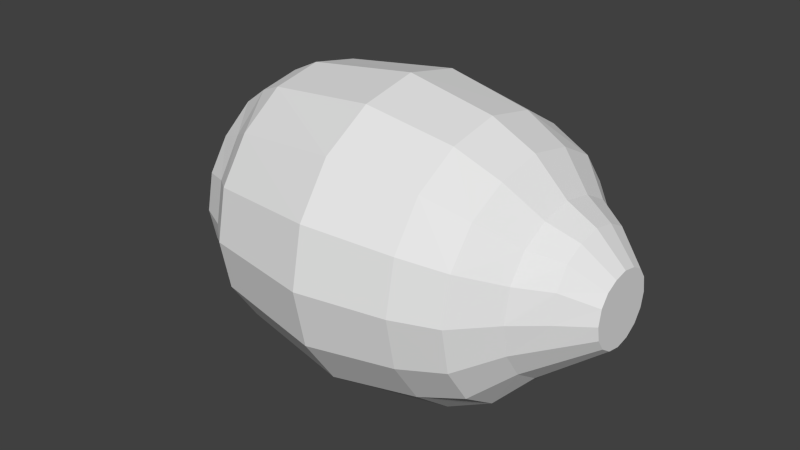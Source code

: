 # Source: lemon.blend  (saved by Blender 2.70.0; exported with 4.5.12 LTS)
import bpy
from mathutils import Matrix  # noqa: F401  (used for matrix-valued properties, if any)

bpy.ops.wm.read_factory_settings(use_empty=True)
scene = bpy.context.scene
scene.name = 'Scene'

# ---- collections
col_collection_1 = bpy.data.collections.new('Collection 1'); scene.collection.children.link(col_collection_1)

# ---- world
world_world = bpy.data.worlds.new('World'); scene.world = world_world
world_world.color = (0.05088, 0.05088, 0.05088)
world_world.use_sun_shadow = False
world_world.sun_shadow_jitter_overblur = 0.0
world_world.cycles.sampling_method = 'MANUAL'
world_world.cycles.sample_map_resolution = 256

# ---- meshes
me_cylinder = bpy.data.meshes.new('Cylinder')
me_cylinder.from_pydata([(-0.5937, 0.3698, 0.5121), (0.5764, 0.4693, 0.5121), (-0.5937, 0.3417, 0.3856), (0.5764, 0.4336, 0.3325), (-0.5937, 0.2615, 0.3071), (0.5764, 0.3319, 0.1802), (-0.5937, 0.1415, 0.2269), (0.5764, 0.1796, 0.07687), (-0.5936, 0.1415, 0.8733), (0.5764, 0.1796, 0.9064), (-0.5937, 0.2615, 0.7749), (0.5764, 0.3319, 0.8256), (-0.5937, 0.3417, 0.6536), (0.5764, 0.4336, 0.6917), (0.4067, 0.5334, 0.5121), (0.4067, 0.4928, 0.308), (0.4067, 0.3772, 0.1348), (0.4067, 0.2041, -0.002548), (0.4067, 0.2041, 0.9863), (0.4067, 0.3772, 0.8836), (0.4067, 0.4928, 0.7163), (0.06768, 0.5524, 0.2835), (0.06768, 0.4228, 0.08956), (0.06768, 0.2288, -0.04006), (0.06768, 0.2288, 1.051), (0.06768, 0.4228, 0.9311), (0.06768, 0.5524, 0.7412), (0.06768, 0.5979, 0.5124), (0.7049, 0.3252, 0.5092), (0.7049, 0.3005, 0.3847), (0.7049, 0.23, 0.2792), (0.7049, 0.1245, 0.2087), (0.7049, 0.1245, 0.7919), (0.7049, 0.23, 0.7354), (0.7049, 0.3005, 0.6365), (0.9304, 0.1423, 0.5064), (0.9304, 0.1315, 0.4509), (0.9304, 0.1006, 0.4048), (0.9304, 0.05445, 0.3739), (0.9304, 0.05445, 0.6345), (0.9304, 0.1006, 0.6095), (0.9304, 0.1315, 0.5664), (-0.3735, 0.4777, 0.3142), (-0.3735, 0.3656, 0.1465), (-0.3735, 0.1979, 0.03437), (-0.3735, 0.1978, 0.999), (-0.3735, 0.3656, 0.8765), (-0.3735, 0.4777, 0.71), (-0.3735, 0.5171, 0.5121), (-0.4836, 0.3927, 0.3508), (-0.4836, 0.3005, 0.2343), (-0.4836, 0.1626, 0.1422), (-0.4836, 0.1626, 0.9509), (-0.4836, 0.3005, 0.8191), (-0.4836, 0.3927, 0.6747), (-0.4836, 0.425, 0.5121), (-0.7161, 0.1866, 0.5218), (-0.7161, 0.1724, 0.4579), (-0.7161, 0.132, 0.4183), (-0.7161, 0.07141, 0.3779), (-0.716, 0.07138, 0.6941), (-0.716, 0.1319, 0.6537), (-0.7161, 0.1724, 0.5932), (-0.8909, 0.0387, 0.5498), (-0.8909, 0.03575, 0.5366), (-0.8909, 0.02736, 0.5284), (-0.8909, 0.01481, 0.52), (-0.891, 0.01481, 0.5856), (-0.891, 0.02737, 0.5772), (-0.8909, 0.03576, 0.5646), (0.8177, 0.2337, 0.5114), (0.8177, 0.216, 0.6196), (0.8177, 0.08945, 0.2913), (0.8177, 0.216, 0.4178), (0.8177, 0.08945, 0.7378), (0.8177, 0.1653, 0.342), (0.8177, 0.1653, 0.6975), (-0.5937, -0.3698, 0.5121), (0.5764, -0.4693, 0.5121), (-0.5937, -0.3417, 0.3856), (0.5764, -0.4336, 0.3325), (-0.5937, -0.2615, 0.3071), (0.5764, -0.3319, 0.1802), (-0.5937, -0.1415, 0.2269), (0.5764, -0.1796, 0.07687), (-0.5937, 0.0, 0.1987), (0.5764, 0.0, 0.04114), (-0.5936, 0.0, 0.9014), (0.5764, 0.0, 0.9421), (-0.5936, -0.1415, 0.8733), (0.5764, -0.1796, 0.9064), (-0.5937, -0.2615, 0.7749), (0.5764, -0.3319, 0.8256), (-0.5937, -0.3417, 0.6536), (0.5764, -0.4336, 0.6917), (0.4067, -0.5334, 0.5121), (0.4067, -0.4928, 0.308), (0.4067, -0.3772, 0.1348), (0.4067, -0.2041, -0.002548), (0.4067, 0.0, -0.04315), (0.4067, 0.0, 1.027), (0.4067, -0.2041, 0.9863), (0.4067, -0.3772, 0.8836), (0.4067, -0.4928, 0.7163), (0.06768, -0.5524, 0.2835), (0.06768, -0.4228, 0.08956), (0.06768, -0.2288, -0.04006), (0.06768, 0.0, -0.08558), (0.06768, 0.0, 1.097), (0.06768, -0.2288, 1.051), (0.06768, -0.4228, 0.9311), (0.06768, -0.5524, 0.7412), (0.06768, -0.5979, 0.5124), (0.7049, -0.3252, 0.5092), (0.7049, -0.3005, 0.3847), (0.7049, -0.23, 0.2792), (0.7049, -0.1245, 0.2087), (0.7049, 0.0, 0.184), (0.7049, 0.0, 0.8167), (0.7049, -0.1245, 0.7919), (0.7049, -0.23, 0.7354), (0.7049, -0.3005, 0.6365), (0.9304, -0.1423, 0.5064), (0.9304, -0.1315, 0.4509), (0.9304, -0.1006, 0.4048), (0.9304, -0.05445, 0.3739), (0.9304, 0.0, 0.3631), (0.9304, 0.0, 0.6454), (0.9304, -0.05445, 0.6345), (0.9304, -0.1006, 0.6095), (0.9304, -0.1315, 0.5664), (-0.3735, -0.4777, 0.3142), (-0.3735, -0.3656, 0.1465), (-0.3735, -0.1979, 0.03437), (-0.3735, 0.0, -0.004989), (-0.3735, 0.0, 1.038), (-0.3735, -0.1978, 0.999), (-0.3735, -0.3656, 0.8765), (-0.3735, -0.4777, 0.71), (-0.3735, -0.5171, 0.5121), (-0.4836, -0.3927, 0.3508), (-0.4836, -0.3005, 0.2343), (-0.4836, -0.1626, 0.1422), (-0.4836, 0.0, 0.1098), (-0.4836, 0.0, 0.9833), (-0.4836, -0.1626, 0.9509), (-0.4836, -0.3005, 0.8191), (-0.4836, -0.3927, 0.6747), (-0.4836, -0.425, 0.5121), (-0.7161, -0.1866, 0.5218), (-0.7161, -0.1724, 0.4579), (-0.7161, -0.132, 0.4183), (-0.7161, -0.07141, 0.3779), (-0.7161, 0.0, 0.3637), (-0.716, 0.0, 0.7083), (-0.716, -0.07138, 0.6941), (-0.716, -0.1319, 0.6537), (-0.7161, -0.1724, 0.5932), (-0.8909, -0.0387, 0.5498), (-0.8909, -0.03575, 0.5366), (-0.8909, -0.02736, 0.5284), (-0.8909, -0.01481, 0.52), (-0.8909, 0.0, 0.517), (-0.891, 0.0, 0.5885), (-0.891, -0.01481, 0.5856), (-0.891, -0.02737, 0.5772), (-0.8909, -0.03576, 0.5646), (0.8177, -0.2337, 0.5114), (0.8177, -0.216, 0.6196), (0.8177, 0.0, 0.7556), (0.8177, 0.0, 0.2735), (0.8177, -0.08945, 0.2913), (0.8177, -0.216, 0.4178), (0.8177, -0.08945, 0.7378), (0.8177, -0.1653, 0.342), (0.8177, -0.1653, 0.6975)], [], [(14, 1, 3, 15), (15, 3, 5, 16), (16, 5, 7, 17), (17, 7, 86, 99), (100, 88, 9, 18), (18, 9, 11, 19), (86, 7, 31, 117), (20, 13, 1, 14), (19, 11, 13, 20), (27, 14, 15, 21), (21, 15, 16, 22), (22, 16, 17, 23), (23, 17, 99, 107), (108, 100, 18, 24), (24, 18, 19, 25), (26, 20, 14, 27), (25, 19, 20, 26), (48, 27, 21, 42), (42, 21, 22, 43), (43, 22, 23, 44), (44, 23, 107, 134), (135, 108, 24, 45), (45, 24, 25, 46), (47, 26, 27, 48), (46, 25, 26, 47), (70, 71, 41, 35), (1, 13, 34, 28), (7, 5, 30, 31), (13, 11, 33, 34), (3, 1, 28, 29), (11, 9, 32, 33), (5, 3, 29, 30), (9, 88, 118, 32), (170, 72, 38, 126), (73, 70, 35, 36), (74, 169, 127, 39), (75, 73, 36, 37), (76, 74, 39, 40), (71, 76, 40, 41), (72, 75, 37, 38), (55, 48, 42, 49), (49, 42, 43, 50), (50, 43, 44, 51), (51, 44, 134, 143), (144, 135, 45, 52), (52, 45, 46, 53), (54, 47, 48, 55), (53, 46, 47, 54), (0, 55, 49, 2), (2, 49, 50, 4), (4, 50, 51, 6), (6, 51, 143, 85), (87, 144, 52, 8), (8, 52, 53, 10), (12, 54, 55, 0), (10, 53, 54, 12), (62, 56, 63, 69), (4, 6, 59, 58), (10, 12, 62, 61), (2, 4, 58, 57), (0, 2, 57, 56), (8, 10, 61, 60), (87, 8, 60, 154), (12, 0, 56, 62), (6, 85, 153, 59), (59, 153, 162, 66), (56, 57, 64, 63), (154, 60, 67, 163), (57, 58, 65, 64), (60, 61, 68, 67), (61, 62, 69, 68), (58, 59, 66, 65), (28, 34, 71, 70), (117, 31, 72, 170), (29, 28, 70, 73), (32, 118, 169, 74), (30, 29, 73, 75), (33, 32, 74, 76), (34, 33, 76, 71), (31, 30, 75, 72), (36, 35, 41, 40, 39, 127, 126, 38, 37), (63, 64, 65, 66, 162, 163, 67, 68, 69), (95, 96, 80, 78), (96, 97, 82, 80), (97, 98, 84, 82), (98, 99, 86, 84), (100, 101, 90, 88), (101, 102, 92, 90), (86, 117, 116, 84), (103, 95, 78, 94), (102, 103, 94, 92), (112, 104, 96, 95), (104, 105, 97, 96), (105, 106, 98, 97), (106, 107, 99, 98), (108, 109, 101, 100), (109, 110, 102, 101), (111, 112, 95, 103), (110, 111, 103, 102), (139, 131, 104, 112), (131, 132, 105, 104), (132, 133, 106, 105), (133, 134, 107, 106), (135, 136, 109, 108), (136, 137, 110, 109), (138, 139, 112, 111), (137, 138, 111, 110), (167, 122, 130, 168), (78, 113, 121, 94), (84, 116, 115, 82), (94, 121, 120, 92), (80, 114, 113, 78), (92, 120, 119, 90), (82, 115, 114, 80), (90, 119, 118, 88), (170, 126, 125, 171), (172, 123, 122, 167), (173, 128, 127, 169), (174, 124, 123, 172), (175, 129, 128, 173), (168, 130, 129, 175), (171, 125, 124, 174), (148, 140, 131, 139), (140, 141, 132, 131), (141, 142, 133, 132), (142, 143, 134, 133), (144, 145, 136, 135), (145, 146, 137, 136), (147, 148, 139, 138), (146, 147, 138, 137), (77, 79, 140, 148), (79, 81, 141, 140), (81, 83, 142, 141), (83, 85, 143, 142), (87, 89, 145, 144), (89, 91, 146, 145), (93, 77, 148, 147), (91, 93, 147, 146), (157, 166, 158, 149), (81, 151, 152, 83), (91, 156, 157, 93), (79, 150, 151, 81), (77, 149, 150, 79), (89, 155, 156, 91), (87, 154, 155, 89), (93, 157, 149, 77), (83, 152, 153, 85), (152, 161, 162, 153), (149, 158, 159, 150), (154, 163, 164, 155), (150, 159, 160, 151), (155, 164, 165, 156), (156, 165, 166, 157), (151, 160, 161, 152), (113, 167, 168, 121), (117, 170, 171, 116), (114, 172, 167, 113), (119, 173, 169, 118), (115, 174, 172, 114), (120, 175, 173, 119), (121, 168, 175, 120), (116, 171, 174, 115), (123, 124, 125, 126, 127, 128, 129, 130, 122), (158, 166, 165, 164, 163, 162, 161, 160, 159)])
_uv = me_cylinder.uv_layers.new(name='UVMap')
_uv.uv.foreach_set('vector', [0.6462, 0.4408, 0.7164, 0.4407, 0.7227, 0.5127, 0.6507, 0.5223, 0.6507, 0.5223, 0.7227, 0.5127, 0.74, 0.5879, 0.6631, 0.6083, 0.6631, 0.6083, 0.74, 0.5879, 0.7725, 0.6697, 0.6853, 0.7098, 0.6853, 0.7098, 0.7725, 0.6697, 0.8311, 0.7609, 0.724, 0.8202, 0.7237, 0.07097, 0.8315, 0.1328, 0.7725, 0.225, 0.6837, 0.185, 0.6837, 0.185, 0.7725, 0.225, 0.7378, 0.2999, 0.6606, 0.2759, 0.8311, 0.7609, 0.7725, 0.6697, 0.8584, 0.614, 0.9124, 0.6682, 0.6492, 0.3599, 0.7204, 0.3688, 0.7164, 0.4407, 0.6462, 0.4408, 0.6606, 0.2759, 0.7378, 0.2999, 0.7204, 0.3688, 0.6492, 0.3599, 0.5173, 0.4402, 0.6462, 0.4408, 0.6507, 0.5223, 0.5174, 0.5272, 0.5174, 0.5272, 0.6507, 0.5223, 0.6631, 0.6083, 0.5175, 0.6205, 0.5175, 0.6205, 0.6631, 0.6083, 0.6853, 0.7098, 0.5174, 0.7281, 0.5174, 0.7281, 0.6853, 0.7098, 0.724, 0.8202, 0.5154, 0.8642, 0.5129, 0.02957, 0.7237, 0.07097, 0.6837, 0.185, 0.5149, 0.1583, 0.5149, 0.1583, 0.6837, 0.185, 0.6606, 0.2759, 0.5155, 0.2638, 0.5171, 0.3541, 0.6492, 0.3599, 0.6462, 0.4408, 0.5173, 0.4402, 0.5155, 0.2638, 0.6606, 0.2759, 0.6492, 0.3599, 0.5171, 0.3541, 0.3506, 0.4424, 0.5173, 0.4402, 0.5174, 0.5272, 0.3466, 0.5202, 0.3466, 0.5202, 0.5174, 0.5272, 0.5175, 0.6205, 0.3334, 0.601, 0.3334, 0.601, 0.5175, 0.6205, 0.5174, 0.7281, 0.3072, 0.6887, 0.3072, 0.6887, 0.5174, 0.7281, 0.5154, 0.8642, 0.2605, 0.7879, 0.2628, 0.09426, 0.5129, 0.02957, 0.5149, 0.1583, 0.3059, 0.1935, 0.3059, 0.1935, 0.5149, 0.1583, 0.5155, 0.2638, 0.3326, 0.2838, 0.3473, 0.3645, 0.5171, 0.3541, 0.5173, 0.4402, 0.3506, 0.4424, 0.3326, 0.2838, 0.5155, 0.2638, 0.5171, 0.3541, 0.3473, 0.3645, 0.864, 0.4386, 0.869, 0.3881, 0.9288, 0.4142, 0.926, 0.4397, 0.7164, 0.4407, 0.7204, 0.3688, 0.8042, 0.3815, 0.7985, 0.4404, 0.7725, 0.6697, 0.74, 0.5879, 0.824, 0.556, 0.8584, 0.614, 0.7204, 0.3688, 0.7378, 0.2999, 0.8221, 0.326, 0.8042, 0.3815, 0.7227, 0.5127, 0.7164, 0.4407, 0.7985, 0.4404, 0.8049, 0.4979, 0.7378, 0.2999, 0.7725, 0.225, 0.8568, 0.2733, 0.8221, 0.326, 0.74, 0.5879, 0.7227, 0.5127, 0.8049, 0.4979, 0.824, 0.556, 0.7725, 0.225, 0.8315, 0.1328, 0.9091, 0.2193, 0.8568, 0.2733, 0.9624, 0.5917, 0.9186, 0.5606, 0.966, 0.5012, 0.9942, 0.5115, 0.8705, 0.4824, 0.864, 0.4386, 0.926, 0.4397, 0.9314, 0.4632, 0.9142, 0.3146, 0.9548, 0.2844, 0.9893, 0.3679, 0.9623, 0.3795, 0.8882, 0.5231, 0.8705, 0.4824, 0.9314, 0.4632, 0.9449, 0.4843, 0.8855, 0.347, 0.9142, 0.3146, 0.9623, 0.3795, 0.9408, 0.3939, 0.869, 0.3881, 0.8855, 0.347, 0.9408, 0.3939, 0.9288, 0.4142, 0.9186, 0.5606, 0.8882, 0.5231, 0.9449, 0.4843, 0.966, 0.5012, 0.2942, 0.4423, 0.3506, 0.4424, 0.3466, 0.5202, 0.2881, 0.5122, 0.2881, 0.5122, 0.3466, 0.5202, 0.3334, 0.601, 0.2695, 0.5757, 0.2695, 0.5757, 0.3334, 0.601, 0.3072, 0.6887, 0.2365, 0.6505, 0.2365, 0.6505, 0.3072, 0.6887, 0.2605, 0.7879, 0.1814, 0.7279, 0.2018, 0.1335, 0.2628, 0.09426, 0.3059, 0.1935, 0.2473, 0.2107, 0.2473, 0.2107, 0.3059, 0.1935, 0.3326, 0.2838, 0.2726, 0.298, 0.2883, 0.372, 0.3473, 0.3645, 0.3506, 0.4424, 0.2942, 0.4423, 0.2726, 0.298, 0.3326, 0.2838, 0.3473, 0.3645, 0.2883, 0.372, 0.2422, 0.4418, 0.2942, 0.4423, 0.2881, 0.5122, 0.2364, 0.4965, 0.2364, 0.4965, 0.2881, 0.5122, 0.2695, 0.5757, 0.2148, 0.5426, 0.2148, 0.5426, 0.2695, 0.5757, 0.2365, 0.6505, 0.1784, 0.6046, 0.1784, 0.6046, 0.2365, 0.6505, 0.1814, 0.7279, 0.1204, 0.6639, 0.1389, 0.1867, 0.2018, 0.1335, 0.2473, 0.2107, 0.1901, 0.2489, 0.1901, 0.2489, 0.2473, 0.2107, 0.2726, 0.298, 0.2189, 0.3178, 0.2361, 0.3807, 0.2883, 0.372, 0.2942, 0.4423, 0.2422, 0.4418, 0.2189, 0.3178, 0.2726, 0.298, 0.2883, 0.372, 0.2361, 0.3807, 0.131, 0.4003, 0.1352, 0.4392, 0.02478, 0.4243, 0.02334, 0.4176, 0.2148, 0.5426, 0.1784, 0.6046, 0.09164, 0.5324, 0.1151, 0.5002, 0.2189, 0.3178, 0.2361, 0.3807, 0.131, 0.4003, 0.1176, 0.3626, 0.2364, 0.4965, 0.2148, 0.5426, 0.1151, 0.5002, 0.1301, 0.4737, 0.2422, 0.4418, 0.2364, 0.4965, 0.1301, 0.4737, 0.1352, 0.4392, 0.1901, 0.2489, 0.2189, 0.3178, 0.1176, 0.3626, 0.09353, 0.3293, 0.1389, 0.1867, 0.1901, 0.2489, 0.09353, 0.3293, 0.06097, 0.3024, 0.2361, 0.3807, 0.2422, 0.4418, 0.1352, 0.4392, 0.131, 0.4003, 0.1784, 0.6046, 0.1204, 0.6639, 0.05901, 0.5564, 0.09164, 0.5324, 0.09164, 0.5324, 0.05901, 0.5564, 0.005803, 0.4428, 0.01367, 0.4397, 0.1352, 0.4392, 0.1301, 0.4737, 0.02363, 0.4305, 0.02478, 0.4243, 0.06097, 0.3024, 0.09353, 0.3293, 0.01332, 0.4068, 0.005803, 0.4037, 0.1301, 0.4737, 0.1151, 0.5002, 0.01968, 0.4347, 0.02363, 0.4305, 0.09353, 0.3293, 0.1176, 0.3626, 0.01944, 0.4115, 0.01332, 0.4068, 0.1176, 0.3626, 0.131, 0.4003, 0.02334, 0.4176, 0.01944, 0.4115, 0.1151, 0.5002, 0.09164, 0.5324, 0.01367, 0.4397, 0.01968, 0.4347, 0.7985, 0.4404, 0.8042, 0.3815, 0.869, 0.3881, 0.864, 0.4386, 0.9124, 0.6682, 0.8584, 0.614, 0.9186, 0.5606, 0.9624, 0.5917, 0.8049, 0.4979, 0.7985, 0.4404, 0.864, 0.4386, 0.8705, 0.4824, 0.8568, 0.2733, 0.9091, 0.2193, 0.9548, 0.2844, 0.9142, 0.3146, 0.824, 0.556, 0.8049, 0.4979, 0.8705, 0.4824, 0.8882, 0.5231, 0.8221, 0.326, 0.8568, 0.2733, 0.9142, 0.3146, 0.8855, 0.347, 0.8042, 0.3815, 0.8221, 0.326, 0.8855, 0.347, 0.869, 0.3881, 0.8584, 0.614, 0.824, 0.556, 0.8882, 0.5231, 0.9186, 0.5606, 0.9314, 0.4632, 0.926, 0.4397, 0.9288, 0.4142, 0.9408, 0.3939, 0.9623, 0.3795, 0.9893, 0.3679, 0.9942, 0.5115, 0.966, 0.5012, 0.9449, 0.4843, 0.02478, 0.4243, 0.02363, 0.4305, 0.01968, 0.4347, 0.01367, 0.4397, 0.005803, 0.4428, 0.005803, 0.4037, 0.01332, 0.4068, 0.01944, 0.4115, 0.02334, 0.4176, 0.6462, 0.4408, 0.6507, 0.5223, 0.7227, 0.5127, 0.7164, 0.4407, 0.6507, 0.5223, 0.6631, 0.6083, 0.74, 0.5879, 0.7227, 0.5127, 0.6631, 0.6083, 0.6853, 0.7098, 0.7725, 0.6697, 0.74, 0.5879, 0.6853, 0.7098, 0.724, 0.8202, 0.8311, 0.7609, 0.7725, 0.6697, 0.7237, 0.07097, 0.6837, 0.185, 0.7725, 0.225, 0.8315, 0.1328, 0.6837, 0.185, 0.6606, 0.2759, 0.7378, 0.2999, 0.7725, 0.225, 0.8311, 0.7609, 0.9124, 0.6682, 0.8584, 0.614, 0.7725, 0.6697, 0.6492, 0.3599, 0.6462, 0.4408, 0.7164, 0.4407, 0.7204, 0.3688, 0.6606, 0.2759, 0.6492, 0.3599, 0.7204, 0.3688, 0.7378, 0.2999, 0.5173, 0.4402, 0.5174, 0.5272, 0.6507, 0.5223, 0.6462, 0.4408, 0.5174, 0.5272, 0.5175, 0.6205, 0.6631, 0.6083, 0.6507, 0.5223, 0.5175, 0.6205, 0.5174, 0.7281, 0.6853, 0.7098, 0.6631, 0.6083, 0.5174, 0.7281, 0.5154, 0.8642, 0.724, 0.8202, 0.6853, 0.7098, 0.5129, 0.02957, 0.5149, 0.1583, 0.6837, 0.185, 0.7237, 0.07097, 0.5149, 0.1583, 0.5155, 0.2638, 0.6606, 0.2759, 0.6837, 0.185, 0.5171, 0.3541, 0.5173, 0.4402, 0.6462, 0.4408, 0.6492, 0.3599, 0.5155, 0.2638, 0.5171, 0.3541, 0.6492, 0.3599, 0.6606, 0.2759, 0.3506, 0.4424, 0.3466, 0.5202, 0.5174, 0.5272, 0.5173, 0.4402, 0.3466, 0.5202, 0.3334, 0.601, 0.5175, 0.6205, 0.5174, 0.5272, 0.3334, 0.601, 0.3072, 0.6887, 0.5174, 0.7281, 0.5175, 0.6205, 0.3072, 0.6887, 0.2605, 0.7879, 0.5154, 0.8642, 0.5174, 0.7281, 0.2628, 0.09426, 0.3059, 0.1935, 0.5149, 0.1583, 0.5129, 0.02957, 0.3059, 0.1935, 0.3326, 0.2838, 0.5155, 0.2638, 0.5149, 0.1583, 0.3473, 0.3645, 0.3506, 0.4424, 0.5173, 0.4402, 0.5171, 0.3541, 0.3326, 0.2838, 0.3473, 0.3645, 0.5171, 0.3541, 0.5155, 0.2638, 0.864, 0.4386, 0.926, 0.4397, 0.9288, 0.4142, 0.869, 0.3881, 0.7164, 0.4407, 0.7985, 0.4404, 0.8042, 0.3815, 0.7204, 0.3688, 0.7725, 0.6697, 0.8584, 0.614, 0.824, 0.556, 0.74, 0.5879, 0.7204, 0.3688, 0.8042, 0.3815, 0.8221, 0.326, 0.7378, 0.2999, 0.7227, 0.5127, 0.8049, 0.4979, 0.7985, 0.4404, 0.7164, 0.4407, 0.7378, 0.2999, 0.8221, 0.326, 0.8568, 0.2733, 0.7725, 0.225, 0.74, 0.5879, 0.824, 0.556, 0.8049, 0.4979, 0.7227, 0.5127, 0.7725, 0.225, 0.8568, 0.2733, 0.9091, 0.2193, 0.8315, 0.1328, 0.9624, 0.5917, 0.9942, 0.5115, 0.966, 0.5012, 0.9186, 0.5606, 0.8705, 0.4824, 0.9314, 0.4632, 0.926, 0.4397, 0.864, 0.4386, 0.9142, 0.3146, 0.9623, 0.3795, 0.9893, 0.3679, 0.9548, 0.2844, 0.8882, 0.5231, 0.9449, 0.4843, 0.9314, 0.4632, 0.8705, 0.4824, 0.8855, 0.347, 0.9408, 0.3939, 0.9623, 0.3795, 0.9142, 0.3146, 0.869, 0.3881, 0.9288, 0.4142, 0.9408, 0.3939, 0.8855, 0.347, 0.9186, 0.5606, 0.966, 0.5012, 0.9449, 0.4843, 0.8882, 0.5231, 0.2942, 0.4423, 0.2881, 0.5122, 0.3466, 0.5202, 0.3506, 0.4424, 0.2881, 0.5122, 0.2695, 0.5757, 0.3334, 0.601, 0.3466, 0.5202, 0.2695, 0.5757, 0.2365, 0.6505, 0.3072, 0.6887, 0.3334, 0.601, 0.2365, 0.6505, 0.1814, 0.7279, 0.2605, 0.7879, 0.3072, 0.6887, 0.2018, 0.1335, 0.2473, 0.2107, 0.3059, 0.1935, 0.2628, 0.09426, 0.2473, 0.2107, 0.2726, 0.298, 0.3326, 0.2838, 0.3059, 0.1935, 0.2883, 0.372, 0.2942, 0.4423, 0.3506, 0.4424, 0.3473, 0.3645, 0.2726, 0.298, 0.2883, 0.372, 0.3473, 0.3645, 0.3326, 0.2838, 0.2422, 0.4418, 0.2364, 0.4965, 0.2881, 0.5122, 0.2942, 0.4423, 0.2364, 0.4965, 0.2148, 0.5426, 0.2695, 0.5757, 0.2881, 0.5122, 0.2148, 0.5426, 0.1784, 0.6046, 0.2365, 0.6505, 0.2695, 0.5757, 0.1784, 0.6046, 0.1204, 0.6639, 0.1814, 0.7279, 0.2365, 0.6505, 0.1389, 0.1867, 0.1901, 0.2489, 0.2473, 0.2107, 0.2018, 0.1335, 0.1901, 0.2489, 0.2189, 0.3178, 0.2726, 0.298, 0.2473, 0.2107, 0.2361, 0.3807, 0.2422, 0.4418, 0.2942, 0.4423, 0.2883, 0.372, 0.2189, 0.3178, 0.2361, 0.3807, 0.2883, 0.372, 0.2726, 0.298, 0.131, 0.4003, 0.02334, 0.4176, 0.02478, 0.4243, 0.1352, 0.4392, 0.2148, 0.5426, 0.1151, 0.5002, 0.09164, 0.5324, 0.1784, 0.6046, 0.2189, 0.3178, 0.1176, 0.3626, 0.131, 0.4003, 0.2361, 0.3807, 0.2364, 0.4965, 0.1301, 0.4737, 0.1151, 0.5002, 0.2148, 0.5426, 0.2422, 0.4418, 0.1352, 0.4392, 0.1301, 0.4737, 0.2364, 0.4965, 0.1901, 0.2489, 0.09353, 0.3293, 0.1176, 0.3626, 0.2189, 0.3178, 0.1389, 0.1867, 0.06097, 0.3024, 0.09353, 0.3293, 0.1901, 0.2489, 0.2361, 0.3807, 0.131, 0.4003, 0.1352, 0.4392, 0.2422, 0.4418, 0.1784, 0.6046, 0.09164, 0.5324, 0.05901, 0.5564, 0.1204, 0.6639, 0.09164, 0.5324, 0.01367, 0.4397, 0.005803, 0.4428, 0.05901, 0.5564, 0.1352, 0.4392, 0.02478, 0.4243, 0.02363, 0.4305, 0.1301, 0.4737, 0.06097, 0.3024, 0.005803, 0.4037, 0.01332, 0.4068, 0.09353, 0.3293, 0.1301, 0.4737, 0.02363, 0.4305, 0.01968, 0.4347, 0.1151, 0.5002, 0.09353, 0.3293, 0.01332, 0.4068, 0.01944, 0.4115, 0.1176, 0.3626, 0.1176, 0.3626, 0.01944, 0.4115, 0.02334, 0.4176, 0.131, 0.4003, 0.1151, 0.5002, 0.01968, 0.4347, 0.01367, 0.4397, 0.09164, 0.5324, 0.7985, 0.4404, 0.864, 0.4386, 0.869, 0.3881, 0.8042, 0.3815, 0.9124, 0.6682, 0.9624, 0.5917, 0.9186, 0.5606, 0.8584, 0.614, 0.8049, 0.4979, 0.8705, 0.4824, 0.864, 0.4386, 0.7985, 0.4404, 0.8568, 0.2733, 0.9142, 0.3146, 0.9548, 0.2844, 0.9091, 0.2193, 0.824, 0.556, 0.8882, 0.5231, 0.8705, 0.4824, 0.8049, 0.4979, 0.8221, 0.326, 0.8855, 0.347, 0.9142, 0.3146, 0.8568, 0.2733, 0.8042, 0.3815, 0.869, 0.3881, 0.8855, 0.347, 0.8221, 0.326, 0.8584, 0.614, 0.9186, 0.5606, 0.8882, 0.5231, 0.824, 0.556, 0.9314, 0.4632, 0.9449, 0.4843, 0.966, 0.5012, 0.9942, 0.5115, 0.9893, 0.3679, 0.9623, 0.3795, 0.9408, 0.3939, 0.9288, 0.4142, 0.926, 0.4397, 0.02478, 0.4243, 0.02334, 0.4176, 0.01944, 0.4115, 0.01332, 0.4068, 0.005803, 0.4037, 0.005803, 0.4428, 0.01367, 0.4397, 0.01968, 0.4347, 0.02363, 0.4305])
me_cylinder.use_remesh_preserve_volume = False
me_cylinder.use_remesh_preserve_attributes = False
me_cylinder.use_mirror_vertex_groups = False
me_cylinder.update()

# ---- objects
ob_cylinder = bpy.data.objects.new('Cylinder', me_cylinder)

# ---- transforms, parenting, visibility, modifiers, constraints
ob_cylinder.location = (0.0, 0.0, 0.0)
ob_cylinder.lineart.crease_threshold = 0.0

# ---- collection membership
col_collection_1.objects.link(ob_cylinder)

# ---- scene / render settings (as saved in the file)
scene.frame_start = 1; scene.frame_end = 250; scene.frame_set(1)
scene.render.engine = 'BLENDER_EEVEE_NEXT'
scene.render.image_settings.compression = 90
scene.render.resolution_percentage = 50
scene.render.dither_intensity = 0.0
scene.cycles.use_denoising = False
scene.cycles.samples = 10
scene.cycles.sampling_pattern = 'TABULATED_SOBOL'
scene.cycles.light_sampling_threshold = 0.0
scene.cycles.use_adaptive_sampling = False
scene.cycles.use_light_tree = False
scene.cycles.blur_glossy = 0.0
scene.cycles.volume_bounces = 1
scene.cycles.pixel_filter_type = 'GAUSSIAN'
scene.cycles.sample_clamp_indirect = 0.0
scene.view_settings.view_transform = 'Standard'
bpy.context.view_layer.update()

# ---- added for rendering (the .blend has no active camera and no usable light): camera, sun
cam_auto = bpy.data.cameras.new('AutoCamera')
cam_auto.lens = 50.0
cam_auto.sensor_width = 36.0
cam_auto.clip_end = 1000.0
ob_auto_camera = bpy.data.objects.new('AutoCamera', cam_auto)
scene.collection.objects.link(ob_auto_camera)
ob_auto_camera.location = (2.31347, -2.7525, 2.34066)
ob_auto_camera.rotation_euler = (1.09748, -7.21219e-08, 0.694738)
scene.camera = ob_auto_camera
light_auto_sun = bpy.data.lights.new('AutoSun', 'SUN')
light_auto_sun.energy = 3.0
light_auto_sun.angle = 0.0523599
ob_auto_sun = bpy.data.objects.new('AutoSun', light_auto_sun)
scene.collection.objects.link(ob_auto_sun)
ob_auto_sun.rotation_euler = (0.872665, 0.174533, 0.523599)
bpy.context.view_layer.update()
